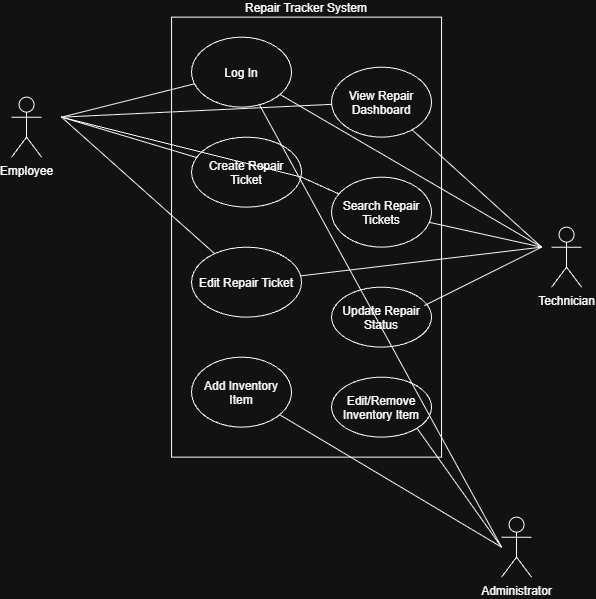

The diagram above was exported from draw.io. Its source (the exported page's mxGraphModel, read from the mxfile embedded in the PNG):
<mxGraphModel dx="842" dy="1118" grid="1" gridSize="10" guides="1" tooltips="1" connect="1" arrows="1" fold="1" page="1" pageScale="1" pageWidth="850" pageHeight="1100" math="0" shadow="0">
  <root>
    <mxCell id="0" />
    <mxCell id="1" parent="0" />
    <mxCell id="wodusXIF0BPA9LSUF4Ct-7" parent="1" style="shape=umlActor;verticalLabelPosition=bottom;verticalAlign=top;html=1;outlineConnect=0;" value="Employee" vertex="1">
      <mxGeometry height="60" width="30" x="110" y="450" as="geometry" />
    </mxCell>
    <mxCell id="wodusXIF0BPA9LSUF4Ct-8" parent="1" style="shape=umlActor;verticalLabelPosition=bottom;verticalAlign=top;html=1;outlineConnect=0;" value="Technician" vertex="1">
      <mxGeometry height="60" width="30" x="650" y="580" as="geometry" />
    </mxCell>
    <mxCell id="wodusXIF0BPA9LSUF4Ct-9" parent="1" style="shape=umlActor;verticalLabelPosition=bottom;verticalAlign=top;html=1;outlineConnect=0;" value="Administrator" vertex="1">
      <mxGeometry height="60" width="30" x="600" y="870" as="geometry" />
    </mxCell>
    <mxCell id="wodusXIF0BPA9LSUF4Ct-21" connectable="0" parent="1" style="group" value="" vertex="1">
      <mxGeometry height="440" width="270" x="270" y="370" as="geometry" />
    </mxCell>
    <mxCell id="wodusXIF0BPA9LSUF4Ct-10" parent="wodusXIF0BPA9LSUF4Ct-21" style="rounded=0;whiteSpace=wrap;html=1;labelPosition=center;verticalLabelPosition=top;align=center;verticalAlign=bottom;movable=1;resizable=1;rotatable=1;deletable=1;editable=1;locked=0;connectable=1;" value="Repair Tracker System" vertex="1">
      <mxGeometry height="440" width="270" as="geometry" />
    </mxCell>
    <mxCell id="wodusXIF0BPA9LSUF4Ct-11" parent="wodusXIF0BPA9LSUF4Ct-21" style="ellipse;whiteSpace=wrap;html=1;shapeInside=1;movable=1;resizable=1;rotatable=1;deletable=1;editable=1;locked=0;connectable=1;" value="Log In" vertex="1">
      <mxGeometry height="70" width="100" x="20" y="20" as="geometry" />
    </mxCell>
    <mxCell id="wodusXIF0BPA9LSUF4Ct-14" parent="wodusXIF0BPA9LSUF4Ct-21" style="ellipse;whiteSpace=wrap;html=1;shapeInside=1;movable=1;resizable=1;rotatable=1;deletable=1;editable=1;locked=0;connectable=1;" value="Add Inventory Item" vertex="1">
      <mxGeometry height="70" width="100" x="20" y="340" as="geometry" />
    </mxCell>
    <mxCell id="wodusXIF0BPA9LSUF4Ct-15" parent="wodusXIF0BPA9LSUF4Ct-21" style="ellipse;whiteSpace=wrap;html=1;shapeInside=1;movable=1;resizable=1;rotatable=1;deletable=1;editable=1;locked=0;connectable=1;" value="Edit Repair Ticket" vertex="1">
      <mxGeometry height="70" width="110" x="20" y="230" as="geometry" />
    </mxCell>
    <mxCell id="wodusXIF0BPA9LSUF4Ct-16" parent="wodusXIF0BPA9LSUF4Ct-21" style="ellipse;whiteSpace=wrap;html=1;shapeInside=1;movable=1;resizable=1;rotatable=1;deletable=1;editable=1;locked=0;connectable=1;" value="Create Repair Ticket" vertex="1">
      <mxGeometry height="70" width="110" x="20" y="120" as="geometry" />
    </mxCell>
    <mxCell id="wodusXIF0BPA9LSUF4Ct-17" parent="wodusXIF0BPA9LSUF4Ct-21" style="ellipse;whiteSpace=wrap;html=1;shapeInside=1;movable=1;resizable=1;rotatable=1;deletable=1;editable=1;locked=0;connectable=1;" value="View Repair Dashboard" vertex="1">
      <mxGeometry height="70" width="100" x="160" y="50" as="geometry" />
    </mxCell>
    <mxCell id="wodusXIF0BPA9LSUF4Ct-18" parent="wodusXIF0BPA9LSUF4Ct-21" style="ellipse;whiteSpace=wrap;html=1;shapeInside=1;movable=1;resizable=1;rotatable=1;deletable=1;editable=1;locked=0;connectable=1;" value="Search Repair Tickets" vertex="1">
      <mxGeometry height="70" width="100" x="160" y="160" as="geometry" />
    </mxCell>
    <mxCell id="wodusXIF0BPA9LSUF4Ct-19" parent="wodusXIF0BPA9LSUF4Ct-21" style="ellipse;whiteSpace=wrap;html=1;shapeInside=1;movable=1;resizable=1;rotatable=1;deletable=1;editable=1;locked=0;connectable=1;" value="Update Repair Status" vertex="1">
      <mxGeometry height="60" width="100" x="160" y="270" as="geometry" />
    </mxCell>
    <mxCell id="wodusXIF0BPA9LSUF4Ct-20" parent="wodusXIF0BPA9LSUF4Ct-21" style="ellipse;whiteSpace=wrap;html=1;shapeInside=1;movable=1;resizable=1;rotatable=1;deletable=1;editable=1;locked=0;connectable=1;" value="Edit/Remove Inventory Item" vertex="1">
      <mxGeometry height="60" width="100" x="160" y="360" as="geometry" />
    </mxCell>
    <mxCell id="wodusXIF0BPA9LSUF4Ct-24" edge="1" parent="1" style="endArrow=none;html=1;rounded=0;" target="wodusXIF0BPA9LSUF4Ct-11" value="">
      <mxGeometry height="50" relative="1" width="50" as="geometry">
        <mxPoint x="160" y="470" as="sourcePoint" />
        <mxPoint x="210" y="420" as="targetPoint" />
      </mxGeometry>
    </mxCell>
    <mxCell id="wodusXIF0BPA9LSUF4Ct-25" edge="1" parent="1" style="endArrow=none;html=1;rounded=0;" target="wodusXIF0BPA9LSUF4Ct-16" value="">
      <mxGeometry height="50" relative="1" width="50" as="geometry">
        <mxPoint x="160" y="470" as="sourcePoint" />
        <mxPoint x="210" y="420" as="targetPoint" />
      </mxGeometry>
    </mxCell>
    <mxCell id="wodusXIF0BPA9LSUF4Ct-26" edge="1" parent="1" style="endArrow=none;html=1;rounded=0;" target="wodusXIF0BPA9LSUF4Ct-17" value="">
      <mxGeometry height="50" relative="1" width="50" as="geometry">
        <mxPoint x="160" y="470" as="sourcePoint" />
        <mxPoint x="210" y="420" as="targetPoint" />
      </mxGeometry>
    </mxCell>
    <mxCell id="wodusXIF0BPA9LSUF4Ct-27" edge="1" parent="1" style="endArrow=none;html=1;rounded=0;" target="wodusXIF0BPA9LSUF4Ct-18" value="">
      <mxGeometry height="50" relative="1" width="50" as="geometry">
        <Array as="points">
          <mxPoint x="400" y="530" />
        </Array>
        <mxPoint x="160" y="470" as="sourcePoint" />
        <mxPoint x="210" y="420" as="targetPoint" />
      </mxGeometry>
    </mxCell>
    <mxCell id="wodusXIF0BPA9LSUF4Ct-28" edge="1" parent="1" style="endArrow=none;html=1;rounded=0;" target="wodusXIF0BPA9LSUF4Ct-15" value="">
      <mxGeometry height="50" relative="1" width="50" as="geometry">
        <mxPoint x="160" y="470" as="sourcePoint" />
        <mxPoint x="210" y="420" as="targetPoint" />
      </mxGeometry>
    </mxCell>
    <mxCell id="wodusXIF0BPA9LSUF4Ct-29" edge="1" parent="1" source="wodusXIF0BPA9LSUF4Ct-11" style="endArrow=none;html=1;rounded=0;" value="">
      <mxGeometry height="50" relative="1" width="50" as="geometry">
        <mxPoint x="590" y="650" as="sourcePoint" />
        <mxPoint x="640" y="600" as="targetPoint" />
      </mxGeometry>
    </mxCell>
    <mxCell id="wodusXIF0BPA9LSUF4Ct-30" edge="1" parent="1" style="endArrow=none;html=1;rounded=0;" target="wodusXIF0BPA9LSUF4Ct-17" value="">
      <mxGeometry height="50" relative="1" width="50" as="geometry">
        <mxPoint x="640" y="600" as="sourcePoint" />
        <mxPoint x="690" y="550" as="targetPoint" />
      </mxGeometry>
    </mxCell>
    <mxCell id="wodusXIF0BPA9LSUF4Ct-31" edge="1" parent="1" style="endArrow=none;html=1;rounded=0;" target="wodusXIF0BPA9LSUF4Ct-18" value="">
      <mxGeometry height="50" relative="1" width="50" as="geometry">
        <mxPoint x="640" y="600" as="sourcePoint" />
        <mxPoint x="690" y="550" as="targetPoint" />
      </mxGeometry>
    </mxCell>
    <mxCell id="wodusXIF0BPA9LSUF4Ct-32" edge="1" parent="1" style="endArrow=none;html=1;rounded=0;" target="wodusXIF0BPA9LSUF4Ct-15" value="">
      <mxGeometry height="50" relative="1" width="50" as="geometry">
        <mxPoint x="640" y="600" as="sourcePoint" />
        <mxPoint x="690" y="550" as="targetPoint" />
      </mxGeometry>
    </mxCell>
    <mxCell id="wodusXIF0BPA9LSUF4Ct-33" edge="1" parent="1" style="endArrow=none;html=1;rounded=0;entryX=0.927;entryY=0.308;entryDx=0;entryDy=0;entryPerimeter=0;" target="wodusXIF0BPA9LSUF4Ct-19" value="">
      <mxGeometry height="50" relative="1" width="50" as="geometry">
        <mxPoint x="640" y="600" as="sourcePoint" />
        <mxPoint x="690" y="550" as="targetPoint" />
      </mxGeometry>
    </mxCell>
    <mxCell id="wodusXIF0BPA9LSUF4Ct-34" edge="1" parent="1" source="wodusXIF0BPA9LSUF4Ct-14" style="endArrow=none;html=1;rounded=0;" value="">
      <mxGeometry height="50" relative="1" width="50" as="geometry">
        <mxPoint x="550" y="950" as="sourcePoint" />
        <mxPoint x="600" y="900" as="targetPoint" />
      </mxGeometry>
    </mxCell>
    <mxCell id="wodusXIF0BPA9LSUF4Ct-35" edge="1" parent="1" style="endArrow=none;html=1;rounded=0;entryX=1;entryY=1;entryDx=0;entryDy=0;" target="wodusXIF0BPA9LSUF4Ct-20" value="">
      <mxGeometry height="50" relative="1" width="50" as="geometry">
        <mxPoint x="600" y="900" as="sourcePoint" />
        <mxPoint x="650" y="850" as="targetPoint" />
      </mxGeometry>
    </mxCell>
    <mxCell id="wodusXIF0BPA9LSUF4Ct-36" edge="1" parent="1" style="endArrow=none;html=1;rounded=0;" target="wodusXIF0BPA9LSUF4Ct-11" value="">
      <mxGeometry height="50" relative="1" width="50" as="geometry">
        <mxPoint x="600" y="900" as="sourcePoint" />
        <mxPoint x="650" y="850" as="targetPoint" />
      </mxGeometry>
    </mxCell>
  </root>
</mxGraphModel>